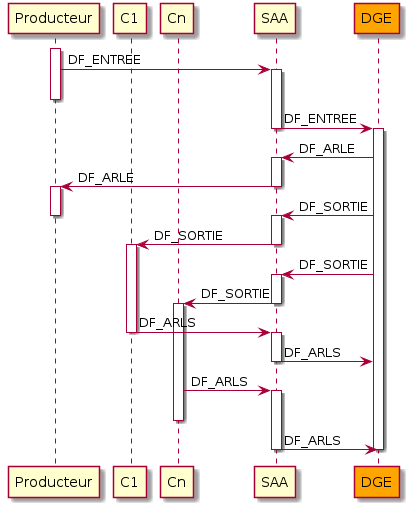

The diagram above was rendered by PlantUML. Its source (embedded in the PNG):
@startuml
participant Producteur
participant C1
participant Cn
participant SAA
participant DGE #orange

activate Producteur
Producteur -> SAA : DF_ENTREE
activate SAA
deactivate Producteur
SAA -> DGE : DF_ENTREE
deactivate SAA
activate DGE
DGE -> SAA : DF_ARLE
activate SAA
SAA -> Producteur : DF_ARLE
deactivate SAA
activate Producteur
DGE -> SAA : DF_SORTIE
deactivate Producteur
activate SAA
SAA -> C1 : DF_SORTIE
deactivate SAA
activate C1
DGE -> SAA : DF_SORTIE
activate SAA
SAA -> Cn : DF_SORTIE
deactivate SAA
activate Cn
C1 -> SAA : DF_ARLS
deactivate C1
activate SAA
SAA -> DGE : DF_ARLS
deactivate SAA
Cn -> SAA : DF_ARLS
activate SAA
deactivate Cn
SAA -> DGE : DF_ARLS
deactivate SAA
deactivate DGE
@enduml